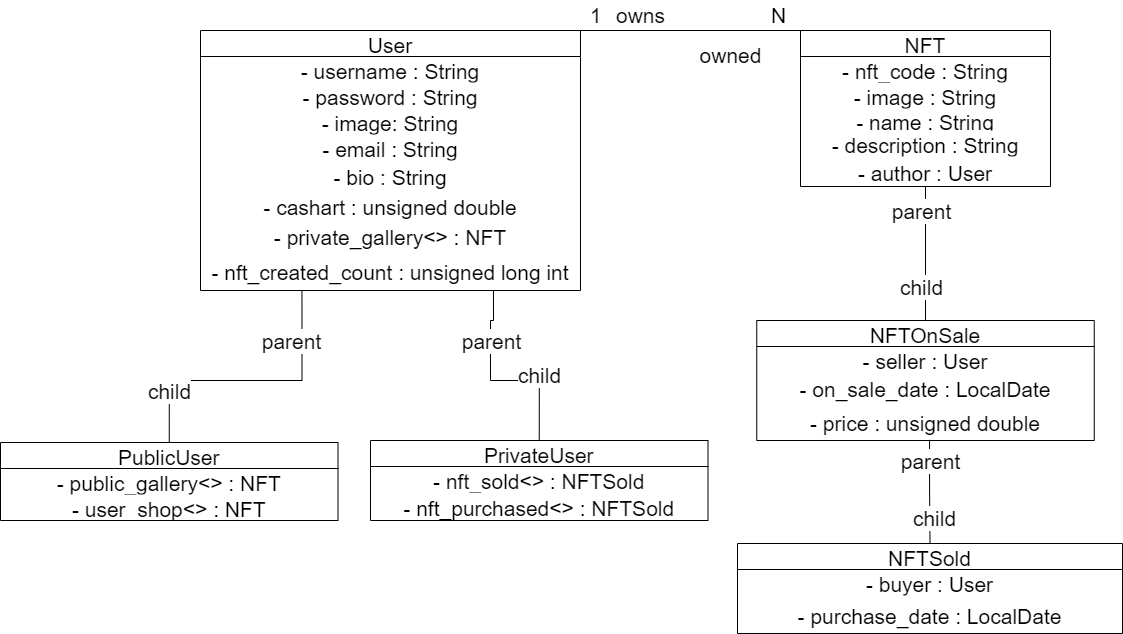

The diagram above was exported from draw.io. Its source (the exported page's mxGraphModel, read from the mxfile embedded in the PNG):
<mxGraphModel dx="1422" dy="798" grid="1" gridSize="10" guides="1" tooltips="1" connect="1" arrows="1" fold="1" page="1" pageScale="1" pageWidth="827" pageHeight="1169" math="0" shadow="0">
  <root>
    <mxCell id="0" />
    <mxCell id="1" parent="0" />
    <mxCell id="_QlOosYH2mttHdngYGc2-9" value="User" style="swimlane;fontStyle=0;childLayout=stackLayout;horizontal=1;startSize=26;fillColor=none;horizontalStack=0;resizeParent=1;resizeParentMax=0;resizeLast=0;collapsible=1;marginBottom=0;fontSize=21;labelPosition=center;verticalLabelPosition=middle;align=center;verticalAlign=middle;swimlaneLine=1;glass=0;rounded=0;shadow=0;sketch=0;spacing=2;" parent="1" vertex="1">
      <mxGeometry x="210" y="120" width="380" height="260" as="geometry" />
    </mxCell>
    <mxCell id="_QlOosYH2mttHdngYGc2-10" value="- username : String" style="text;strokeColor=none;fillColor=none;align=center;verticalAlign=middle;spacingLeft=4;spacingRight=4;overflow=hidden;rotatable=0;points=[[0,0.5],[1,0.5]];portConstraint=eastwest;fontSize=21;labelPosition=center;verticalLabelPosition=middle;swimlaneLine=1;glass=0;rounded=0;shadow=0;sketch=0;spacing=2;" parent="_QlOosYH2mttHdngYGc2-9" vertex="1">
      <mxGeometry y="26" width="380" height="26" as="geometry" />
    </mxCell>
    <mxCell id="_QlOosYH2mttHdngYGc2-11" value="- password : String" style="text;strokeColor=none;fillColor=none;align=center;verticalAlign=middle;spacingLeft=4;spacingRight=4;overflow=hidden;rotatable=0;points=[[0,0.5],[1,0.5]];portConstraint=eastwest;fontSize=21;labelPosition=center;verticalLabelPosition=middle;swimlaneLine=1;glass=0;rounded=0;shadow=0;sketch=0;spacing=2;" parent="_QlOosYH2mttHdngYGc2-9" vertex="1">
      <mxGeometry y="52" width="380" height="26" as="geometry" />
    </mxCell>
    <mxCell id="_QlOosYH2mttHdngYGc2-12" value="- image: String" style="text;strokeColor=none;fillColor=none;align=center;verticalAlign=middle;spacingLeft=4;spacingRight=4;overflow=hidden;rotatable=0;points=[[0,0.5],[1,0.5]];portConstraint=eastwest;fontSize=21;labelPosition=center;verticalLabelPosition=middle;swimlaneLine=1;glass=0;rounded=0;shadow=0;sketch=0;spacing=2;" parent="_QlOosYH2mttHdngYGc2-9" vertex="1">
      <mxGeometry y="78" width="380" height="26" as="geometry" />
    </mxCell>
    <mxCell id="_QlOosYH2mttHdngYGc2-35" value="- email : String" style="text;strokeColor=none;fillColor=none;spacingLeft=4;spacingRight=4;overflow=hidden;rotatable=0;points=[[0,0.5],[1,0.5]];portConstraint=eastwest;fontSize=21;labelPosition=center;verticalLabelPosition=middle;align=center;verticalAlign=middle;swimlaneLine=1;glass=0;rounded=0;shadow=0;sketch=0;spacing=2;" parent="_QlOosYH2mttHdngYGc2-9" vertex="1">
      <mxGeometry y="104" width="380" height="26" as="geometry" />
    </mxCell>
    <mxCell id="_QlOosYH2mttHdngYGc2-37" value="- bio : String" style="text;strokeColor=none;fillColor=none;spacingLeft=4;spacingRight=4;overflow=hidden;rotatable=0;points=[[0,0.5],[1,0.5]];portConstraint=eastwest;fontSize=21;labelPosition=center;verticalLabelPosition=middle;align=center;verticalAlign=middle;swimlaneLine=1;glass=0;rounded=0;shadow=0;sketch=0;spacing=2;" parent="_QlOosYH2mttHdngYGc2-9" vertex="1">
      <mxGeometry y="130" width="380" height="30" as="geometry" />
    </mxCell>
    <mxCell id="_QlOosYH2mttHdngYGc2-100" value="- cashart : unsigned double" style="text;strokeColor=none;fillColor=none;spacingLeft=4;spacingRight=4;overflow=hidden;rotatable=0;points=[[0,0.5],[1,0.5]];portConstraint=eastwest;fontSize=21;labelPosition=center;verticalLabelPosition=middle;align=center;verticalAlign=middle;swimlaneLine=1;glass=0;rounded=0;shadow=0;sketch=0;spacing=2;" parent="_QlOosYH2mttHdngYGc2-9" vertex="1">
      <mxGeometry y="160" width="380" height="30" as="geometry" />
    </mxCell>
    <mxCell id="_QlOosYH2mttHdngYGc2-83" value="- private_gallery&lt;&gt; : NFT" style="text;strokeColor=none;fillColor=none;spacingLeft=4;spacingRight=4;overflow=hidden;rotatable=0;points=[[0,0.5],[1,0.5]];portConstraint=eastwest;fontSize=21;labelPosition=center;verticalLabelPosition=middle;align=center;verticalAlign=middle;swimlaneLine=1;glass=0;rounded=0;shadow=0;sketch=0;spacing=2;" parent="_QlOosYH2mttHdngYGc2-9" vertex="1">
      <mxGeometry y="190" width="380" height="30" as="geometry" />
    </mxCell>
    <mxCell id="_QlOosYH2mttHdngYGc2-90" value="- nft_created_count : unsigned long int" style="text;strokeColor=none;fillColor=none;spacingLeft=4;spacingRight=4;overflow=hidden;rotatable=0;points=[[0,0.5],[1,0.5]];portConstraint=eastwest;fontSize=21;labelPosition=center;verticalLabelPosition=middle;align=center;verticalAlign=middle;swimlaneLine=1;glass=0;rounded=0;shadow=0;sketch=0;spacing=2;" parent="_QlOosYH2mttHdngYGc2-9" vertex="1">
      <mxGeometry y="220" width="380" height="40" as="geometry" />
    </mxCell>
    <mxCell id="_QlOosYH2mttHdngYGc2-39" value="NFT" style="swimlane;fontStyle=0;childLayout=stackLayout;horizontal=1;startSize=26;fillColor=none;horizontalStack=0;resizeParent=1;resizeParentMax=0;resizeLast=0;collapsible=1;marginBottom=0;fontSize=21;labelPosition=center;verticalLabelPosition=middle;align=center;verticalAlign=middle;" parent="1" vertex="1">
      <mxGeometry x="810" y="120" width="250" height="156" as="geometry" />
    </mxCell>
    <mxCell id="_QlOosYH2mttHdngYGc2-42" value="- nft_code : String" style="text;strokeColor=none;fillColor=none;align=center;verticalAlign=middle;spacingLeft=4;spacingRight=4;overflow=hidden;rotatable=0;points=[[0,0.5],[1,0.5]];portConstraint=eastwest;fontSize=21;labelPosition=center;verticalLabelPosition=middle;" parent="_QlOosYH2mttHdngYGc2-39" vertex="1">
      <mxGeometry y="26" width="250" height="26" as="geometry" />
    </mxCell>
    <mxCell id="_QlOosYH2mttHdngYGc2-40" value="- image : String" style="text;strokeColor=none;fillColor=none;align=center;verticalAlign=middle;spacingLeft=4;spacingRight=4;overflow=hidden;rotatable=0;points=[[0,0.5],[1,0.5]];portConstraint=eastwest;fontSize=21;labelPosition=center;verticalLabelPosition=middle;" parent="_QlOosYH2mttHdngYGc2-39" vertex="1">
      <mxGeometry y="52" width="250" height="26" as="geometry" />
    </mxCell>
    <mxCell id="_QlOosYH2mttHdngYGc2-43" value="- name : String" style="text;strokeColor=none;fillColor=none;spacingLeft=4;spacingRight=4;overflow=hidden;rotatable=0;points=[[0,0.5],[1,0.5]];portConstraint=eastwest;fontSize=21;labelPosition=center;verticalLabelPosition=middle;align=center;verticalAlign=middle;" parent="_QlOosYH2mttHdngYGc2-39" vertex="1">
      <mxGeometry y="78" width="250" height="22" as="geometry" />
    </mxCell>
    <mxCell id="_QlOosYH2mttHdngYGc2-41" value="- description : String" style="text;strokeColor=none;fillColor=none;align=center;verticalAlign=middle;spacingLeft=4;spacingRight=4;overflow=hidden;rotatable=0;points=[[0,0.5],[1,0.5]];portConstraint=eastwest;fontSize=21;labelPosition=center;verticalLabelPosition=middle;" parent="_QlOosYH2mttHdngYGc2-39" vertex="1">
      <mxGeometry y="100" width="250" height="26" as="geometry" />
    </mxCell>
    <mxCell id="_QlOosYH2mttHdngYGc2-44" value="- author : User" style="text;strokeColor=none;fillColor=none;spacingLeft=4;spacingRight=4;overflow=hidden;rotatable=0;points=[[0,0.5],[1,0.5]];portConstraint=eastwest;fontSize=21;labelPosition=center;verticalLabelPosition=middle;align=center;verticalAlign=middle;" parent="_QlOosYH2mttHdngYGc2-39" vertex="1">
      <mxGeometry y="126" width="250" height="30" as="geometry" />
    </mxCell>
    <mxCell id="_QlOosYH2mttHdngYGc2-45" value="NFTOnSale" style="swimlane;fontStyle=0;childLayout=stackLayout;horizontal=1;startSize=26;fillColor=none;horizontalStack=0;resizeParent=1;resizeParentMax=0;resizeLast=0;collapsible=1;marginBottom=0;fontSize=21;labelPosition=center;verticalLabelPosition=middle;align=center;verticalAlign=middle;" parent="1" vertex="1">
      <mxGeometry x="766.25" y="410" width="337.5" height="120" as="geometry">
        <mxRectangle x="630" y="470" width="90" height="26" as="alternateBounds" />
      </mxGeometry>
    </mxCell>
    <mxCell id="_QlOosYH2mttHdngYGc2-46" value="- seller : User" style="text;strokeColor=none;fillColor=none;align=center;verticalAlign=middle;spacingLeft=4;spacingRight=4;overflow=hidden;rotatable=0;points=[[0,0.5],[1,0.5]];portConstraint=eastwest;fontSize=21;labelPosition=center;verticalLabelPosition=middle;" parent="_QlOosYH2mttHdngYGc2-45" vertex="1">
      <mxGeometry y="26" width="337.5" height="26" as="geometry" />
    </mxCell>
    <mxCell id="c4JM7ylSqcCvMtFFDTr7-1" value="- on_sale_date : LocalDate" style="text;strokeColor=none;fillColor=none;spacingLeft=4;spacingRight=4;overflow=hidden;rotatable=0;points=[[0,0.5],[1,0.5]];portConstraint=eastwest;fontSize=21;labelPosition=center;verticalLabelPosition=middle;align=center;verticalAlign=middle;" parent="_QlOosYH2mttHdngYGc2-45" vertex="1">
      <mxGeometry y="52" width="337.5" height="30" as="geometry" />
    </mxCell>
    <mxCell id="oeI8WYN1Ko2fFmswmGGP-5" value="- price : unsigned double" style="text;strokeColor=none;fillColor=none;align=center;verticalAlign=middle;spacingLeft=4;spacingRight=4;overflow=hidden;rotatable=0;points=[[0,0.5],[1,0.5]];portConstraint=eastwest;fontSize=21;labelPosition=center;verticalLabelPosition=middle;" parent="_QlOosYH2mttHdngYGc2-45" vertex="1">
      <mxGeometry y="82" width="337.5" height="38" as="geometry" />
    </mxCell>
    <mxCell id="_QlOosYH2mttHdngYGc2-50" value="" style="endArrow=none;html=1;edgeStyle=orthogonalEdgeStyle;rounded=0;entryX=0.5;entryY=0;entryDx=0;entryDy=0;exitX=0.5;exitY=1;exitDx=0;exitDy=0;fontSize=21;labelPosition=center;verticalLabelPosition=middle;align=center;verticalAlign=middle;" parent="1" source="_QlOosYH2mttHdngYGc2-39" target="_QlOosYH2mttHdngYGc2-45" edge="1">
      <mxGeometry relative="1" as="geometry">
        <mxPoint x="710" y="421.09000000000003" as="sourcePoint" />
        <mxPoint x="550" y="545" as="targetPoint" />
        <Array as="points" />
      </mxGeometry>
    </mxCell>
    <mxCell id="_QlOosYH2mttHdngYGc2-51" value="parent" style="edgeLabel;resizable=0;html=1;align=center;verticalAlign=middle;fontSize=21;labelPosition=center;verticalLabelPosition=middle;" parent="_QlOosYH2mttHdngYGc2-50" connectable="0" vertex="1">
      <mxGeometry x="-1" relative="1" as="geometry">
        <mxPoint x="-5" y="24" as="offset" />
      </mxGeometry>
    </mxCell>
    <mxCell id="_QlOosYH2mttHdngYGc2-52" value="child" style="edgeLabel;resizable=0;html=1;align=center;verticalAlign=middle;fontSize=21;labelPosition=center;verticalLabelPosition=middle;" parent="_QlOosYH2mttHdngYGc2-50" connectable="0" vertex="1">
      <mxGeometry x="1" relative="1" as="geometry">
        <mxPoint x="-5" y="-34" as="offset" />
      </mxGeometry>
    </mxCell>
    <mxCell id="_QlOosYH2mttHdngYGc2-55" value="NFTSold" style="swimlane;fontStyle=0;childLayout=stackLayout;horizontal=1;startSize=26;fillColor=none;horizontalStack=0;resizeParent=1;resizeParentMax=0;resizeLast=0;collapsible=1;marginBottom=0;fontSize=21;labelPosition=center;verticalLabelPosition=middle;align=center;verticalAlign=middle;" parent="1" vertex="1">
      <mxGeometry x="747" y="633" width="385" height="90" as="geometry" />
    </mxCell>
    <mxCell id="_QlOosYH2mttHdngYGc2-56" value="- buyer : User" style="text;strokeColor=none;fillColor=none;align=center;verticalAlign=middle;spacingLeft=4;spacingRight=4;overflow=hidden;rotatable=0;points=[[0,0.5],[1,0.5]];portConstraint=eastwest;fontSize=21;labelPosition=center;verticalLabelPosition=middle;" parent="_QlOosYH2mttHdngYGc2-55" vertex="1">
      <mxGeometry y="26" width="385" height="26" as="geometry" />
    </mxCell>
    <mxCell id="_QlOosYH2mttHdngYGc2-54" value="- purchase_date : LocalDate" style="text;strokeColor=none;fillColor=none;spacingLeft=4;spacingRight=4;overflow=hidden;rotatable=0;points=[[0,0.5],[1,0.5]];portConstraint=eastwest;fontSize=21;labelPosition=center;verticalLabelPosition=middle;align=center;verticalAlign=middle;" parent="_QlOosYH2mttHdngYGc2-55" vertex="1">
      <mxGeometry y="52" width="385" height="38" as="geometry" />
    </mxCell>
    <mxCell id="_QlOosYH2mttHdngYGc2-60" value="" style="endArrow=none;html=1;edgeStyle=orthogonalEdgeStyle;rounded=0;startArrow=none;fontSize=21;labelPosition=center;verticalLabelPosition=middle;align=center;verticalAlign=middle;exitX=0.512;exitY=0.984;exitDx=0;exitDy=0;exitPerimeter=0;entryX=0.5;entryY=0;entryDx=0;entryDy=0;" parent="1" source="oeI8WYN1Ko2fFmswmGGP-5" target="_QlOosYH2mttHdngYGc2-55" edge="1">
      <mxGeometry relative="1" as="geometry">
        <mxPoint x="1012" y="320" as="sourcePoint" />
        <mxPoint x="1230" y="620" as="targetPoint" />
        <Array as="points" />
      </mxGeometry>
    </mxCell>
    <mxCell id="_QlOosYH2mttHdngYGc2-62" value="child" style="edgeLabel;resizable=0;html=1;align=center;verticalAlign=middle;fontSize=21;labelPosition=center;verticalLabelPosition=middle;" parent="_QlOosYH2mttHdngYGc2-60" connectable="0" vertex="1">
      <mxGeometry x="1" relative="1" as="geometry">
        <mxPoint x="4" y="-25" as="offset" />
      </mxGeometry>
    </mxCell>
    <mxCell id="_QlOosYH2mttHdngYGc2-72" value="" style="endArrow=none;html=1;rounded=0;entryX=0;entryY=0;entryDx=0;entryDy=0;exitX=1;exitY=0;exitDx=0;exitDy=0;fontSize=21;labelPosition=center;verticalLabelPosition=middle;align=center;verticalAlign=middle;" parent="1" source="_QlOosYH2mttHdngYGc2-9" target="_QlOosYH2mttHdngYGc2-39" edge="1">
      <mxGeometry relative="1" as="geometry">
        <mxPoint x="50" y="80" as="sourcePoint" />
        <mxPoint x="490" y="220" as="targetPoint" />
      </mxGeometry>
    </mxCell>
    <mxCell id="_QlOosYH2mttHdngYGc2-73" value="N" style="resizable=0;html=1;align=center;verticalAlign=middle;fontSize=21;labelPosition=center;verticalLabelPosition=middle;" parent="_QlOosYH2mttHdngYGc2-72" connectable="0" vertex="1">
      <mxGeometry x="1" relative="1" as="geometry">
        <mxPoint x="-23" y="-16" as="offset" />
      </mxGeometry>
    </mxCell>
    <mxCell id="_QlOosYH2mttHdngYGc2-77" value="1" style="text;html=1;align=center;verticalAlign=middle;resizable=0;points=[];autosize=1;strokeColor=none;fillColor=none;fontSize=21;labelPosition=center;verticalLabelPosition=middle;swimlaneLine=1;glass=0;rounded=0;shadow=0;sketch=0;spacing=2;" parent="1" vertex="1">
      <mxGeometry x="590" y="90" width="30" height="30" as="geometry" />
    </mxCell>
    <mxCell id="_QlOosYH2mttHdngYGc2-85" value="owns" style="text;html=1;align=center;verticalAlign=middle;resizable=0;points=[];autosize=1;strokeColor=none;fillColor=none;fontSize=21;labelPosition=center;verticalLabelPosition=middle;" parent="1" vertex="1">
      <mxGeometry x="620" y="90" width="60" height="30" as="geometry" />
    </mxCell>
    <mxCell id="c4JM7ylSqcCvMtFFDTr7-8" value="parent" style="edgeLabel;resizable=0;html=1;align=center;verticalAlign=middle;fontSize=21;labelPosition=center;verticalLabelPosition=middle;" parent="1" connectable="0" vertex="1">
      <mxGeometry x="939.5" y="550" as="geometry" />
    </mxCell>
    <mxCell id="c4JM7ylSqcCvMtFFDTr7-11" value="owned" style="text;html=1;align=center;verticalAlign=middle;resizable=0;points=[];autosize=1;strokeColor=none;fillColor=none;fontSize=21;" parent="1" vertex="1">
      <mxGeometry x="700" y="130" width="80" height="30" as="geometry" />
    </mxCell>
    <mxCell id="W5b3EH4xVybrZ5UgxgGs-1" value="PrivateUser" style="swimlane;fontStyle=0;childLayout=stackLayout;horizontal=1;startSize=26;fillColor=none;horizontalStack=0;resizeParent=1;resizeParentMax=0;resizeLast=0;collapsible=1;marginBottom=0;fontSize=21;labelPosition=center;verticalLabelPosition=middle;align=center;verticalAlign=middle;" parent="1" vertex="1">
      <mxGeometry x="380" y="530" width="337.5" height="80" as="geometry">
        <mxRectangle x="630" y="470" width="90" height="26" as="alternateBounds" />
      </mxGeometry>
    </mxCell>
    <mxCell id="_QlOosYH2mttHdngYGc2-23" value="- nft_sold&lt;&gt; : NFTSold" style="text;strokeColor=none;fillColor=none;align=center;verticalAlign=middle;spacingLeft=4;spacingRight=4;overflow=hidden;rotatable=0;points=[[0,0.5],[1,0.5]];portConstraint=eastwest;fontSize=21;labelPosition=center;verticalLabelPosition=middle;swimlaneLine=1;glass=0;rounded=0;shadow=0;sketch=0;spacing=2;" parent="W5b3EH4xVybrZ5UgxgGs-1" vertex="1">
      <mxGeometry y="26" width="337.5" height="26" as="geometry" />
    </mxCell>
    <mxCell id="_QlOosYH2mttHdngYGc2-22" value="- nft_purchased&lt;&gt; : NFTSold" style="text;strokeColor=none;fillColor=none;align=center;verticalAlign=middle;spacingLeft=4;spacingRight=4;overflow=hidden;rotatable=0;points=[[0,0.5],[1,0.5]];portConstraint=eastwest;fontSize=21;labelPosition=center;verticalLabelPosition=middle;swimlaneLine=1;glass=0;rounded=0;shadow=0;sketch=0;spacing=2;" parent="W5b3EH4xVybrZ5UgxgGs-1" vertex="1">
      <mxGeometry y="52" width="337.5" height="28" as="geometry" />
    </mxCell>
    <mxCell id="W5b3EH4xVybrZ5UgxgGs-4" value="PublicUser" style="swimlane;fontStyle=0;childLayout=stackLayout;horizontal=1;startSize=26;fillColor=none;horizontalStack=0;resizeParent=1;resizeParentMax=0;resizeLast=0;collapsible=1;marginBottom=0;fontSize=21;labelPosition=center;verticalLabelPosition=middle;align=center;verticalAlign=middle;" parent="1" vertex="1">
      <mxGeometry x="10" y="532" width="337.5" height="78" as="geometry">
        <mxRectangle x="630" y="470" width="90" height="26" as="alternateBounds" />
      </mxGeometry>
    </mxCell>
    <mxCell id="_QlOosYH2mttHdngYGc2-26" value="- public_gallery&lt;&gt; : NFT" style="text;strokeColor=none;fillColor=none;align=center;verticalAlign=middle;spacingLeft=4;spacingRight=4;overflow=hidden;rotatable=0;points=[[0,0.5],[1,0.5]];portConstraint=eastwest;fontSize=21;labelPosition=center;verticalLabelPosition=middle;swimlaneLine=1;glass=0;rounded=0;shadow=0;sketch=0;spacing=2;" parent="W5b3EH4xVybrZ5UgxgGs-4" vertex="1">
      <mxGeometry y="26" width="337.5" height="26" as="geometry" />
    </mxCell>
    <mxCell id="W5b3EH4xVybrZ5UgxgGs-7" value="- user_shop&lt;&gt; : NFT" style="text;strokeColor=none;fillColor=none;align=center;verticalAlign=middle;spacingLeft=4;spacingRight=4;overflow=hidden;rotatable=0;points=[[0,0.5],[1,0.5]];portConstraint=eastwest;fontSize=21;labelPosition=center;verticalLabelPosition=middle;swimlaneLine=1;glass=0;rounded=0;shadow=0;sketch=0;spacing=2;" parent="W5b3EH4xVybrZ5UgxgGs-4" vertex="1">
      <mxGeometry y="52" width="337.5" height="26" as="geometry" />
    </mxCell>
    <mxCell id="W5b3EH4xVybrZ5UgxgGs-14" value="" style="endArrow=none;html=1;edgeStyle=orthogonalEdgeStyle;rounded=0;entryX=0.267;entryY=0.997;entryDx=0;entryDy=0;startArrow=none;fontSize=21;labelPosition=center;verticalLabelPosition=middle;align=center;verticalAlign=middle;exitX=0.5;exitY=0;exitDx=0;exitDy=0;entryPerimeter=0;" parent="1" source="W5b3EH4xVybrZ5UgxgGs-4" target="_QlOosYH2mttHdngYGc2-90" edge="1">
      <mxGeometry relative="1" as="geometry">
        <mxPoint x="-7.5" y="835.01" as="sourcePoint" />
        <mxPoint x="167" y="750" as="targetPoint" />
        <Array as="points">
          <mxPoint x="179" y="470" />
          <mxPoint x="312" y="470" />
        </Array>
      </mxGeometry>
    </mxCell>
    <mxCell id="W5b3EH4xVybrZ5UgxgGs-15" value="child" style="edgeLabel;resizable=0;html=1;align=center;verticalAlign=middle;fontSize=21;labelPosition=center;verticalLabelPosition=middle;" parent="W5b3EH4xVybrZ5UgxgGs-14" connectable="0" vertex="1">
      <mxGeometry x="1" relative="1" as="geometry">
        <mxPoint x="-133" y="101" as="offset" />
      </mxGeometry>
    </mxCell>
    <mxCell id="W5b3EH4xVybrZ5UgxgGs-16" value="parent" style="edgeLabel;resizable=0;html=1;align=center;verticalAlign=middle;fontSize=21;labelPosition=center;verticalLabelPosition=middle;" parent="1" connectable="0" vertex="1">
      <mxGeometry x="300" y="430" as="geometry" />
    </mxCell>
    <mxCell id="W5b3EH4xVybrZ5UgxgGs-21" value="" style="endArrow=none;html=1;edgeStyle=orthogonalEdgeStyle;rounded=0;startArrow=none;fontSize=21;labelPosition=center;verticalLabelPosition=middle;align=center;verticalAlign=middle;exitX=0.5;exitY=0;exitDx=0;exitDy=0;entryX=0.771;entryY=1;entryDx=0;entryDy=0;entryPerimeter=0;" parent="1" source="W5b3EH4xVybrZ5UgxgGs-1" target="_QlOosYH2mttHdngYGc2-90" edge="1">
      <mxGeometry relative="1" as="geometry">
        <mxPoint x="130" y="519.8" as="sourcePoint" />
        <mxPoint x="343" y="410" as="targetPoint" />
        <Array as="points">
          <mxPoint x="549" y="470" />
          <mxPoint x="500" y="470" />
          <mxPoint x="500" y="410" />
        </Array>
      </mxGeometry>
    </mxCell>
    <mxCell id="W5b3EH4xVybrZ5UgxgGs-22" value="child" style="edgeLabel;resizable=0;html=1;align=center;verticalAlign=middle;fontSize=21;labelPosition=center;verticalLabelPosition=middle;" parent="W5b3EH4xVybrZ5UgxgGs-21" connectable="0" vertex="1">
      <mxGeometry x="1" relative="1" as="geometry">
        <mxPoint x="46" y="85" as="offset" />
      </mxGeometry>
    </mxCell>
    <mxCell id="W5b3EH4xVybrZ5UgxgGs-23" value="parent" style="edgeLabel;resizable=0;html=1;align=center;verticalAlign=middle;fontSize=21;labelPosition=center;verticalLabelPosition=middle;" parent="1" connectable="0" vertex="1">
      <mxGeometry x="500" y="430" as="geometry" />
    </mxCell>
  </root>
</mxGraphModel>